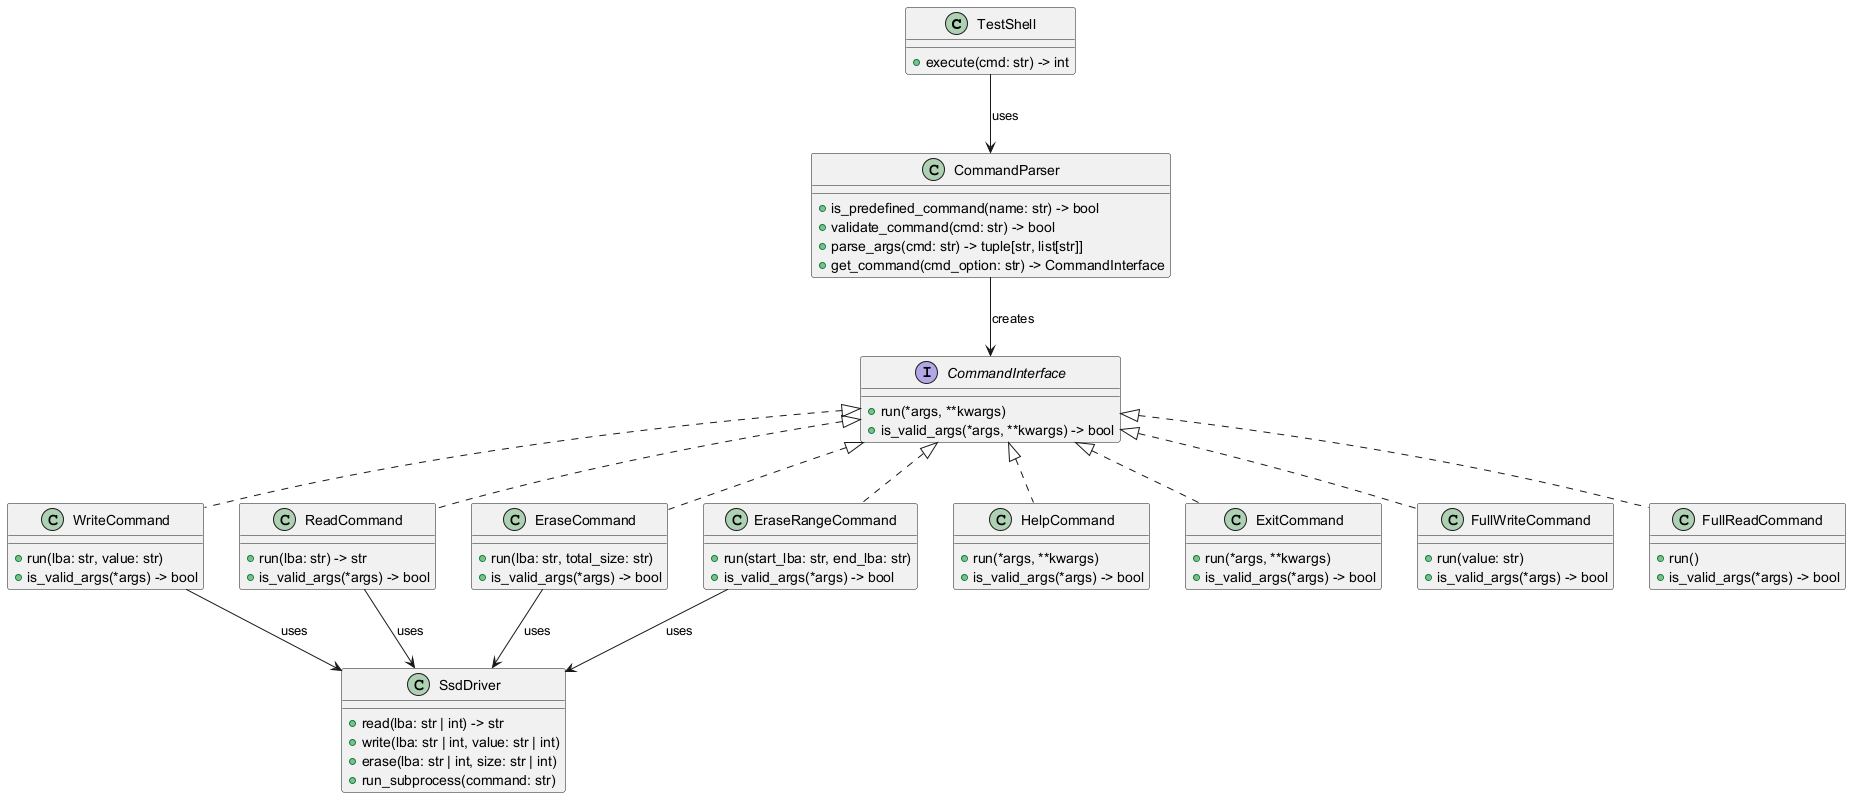

The diagram above was rendered by PlantUML. Its source (embedded in the PNG):
@startuml
' TestApp 모듈 클래스 다이어그램

class TestShell {
    +execute(cmd: str) -> int
}

class CommandParser {
    +is_predefined_command(name: str) -> bool
    +validate_command(cmd: str) -> bool
    +parse_args(cmd: str) -> tuple[str, list[str]]
    +get_command(cmd_option: str) -> CommandInterface
}

interface CommandInterface {
    +run(*args, **kwargs)
    +is_valid_args(*args, **kwargs) -> bool
}

class WriteCommand implements CommandInterface {
    +run(lba: str, value: str)
    +is_valid_args(*args) -> bool
}

class ReadCommand implements CommandInterface {
    +run(lba: str) -> str
    +is_valid_args(*args) -> bool
}

class EraseCommand implements CommandInterface {
    +run(lba: str, total_size: str)
    +is_valid_args(*args) -> bool
}

class EraseRangeCommand implements CommandInterface {
    +run(start_lba: str, end_lba: str)
    +is_valid_args(*args) -> bool
}

class HelpCommand implements CommandInterface {
    +run(*args, **kwargs)
    +is_valid_args(*args) -> bool
}

class ExitCommand implements CommandInterface {
    +run(*args, **kwargs)
    +is_valid_args(*args) -> bool
}

class FullWriteCommand implements CommandInterface {
    +run(value: str)
    +is_valid_args(*args) -> bool
}

class FullReadCommand implements CommandInterface {
    +run()
    +is_valid_args(*args) -> bool
}

class SsdDriver {
    +read(lba: str | int) -> str
    +write(lba: str | int, value: str | int)
    +erase(lba: str | int, size: str | int)
    +run_subprocess(command: str)
}

TestShell --> CommandParser : uses
CommandParser --> CommandInterface : creates
WriteCommand --> SsdDriver : uses
ReadCommand --> SsdDriver : uses
EraseCommand --> SsdDriver : uses
EraseRangeCommand --> SsdDriver : uses

@enduml